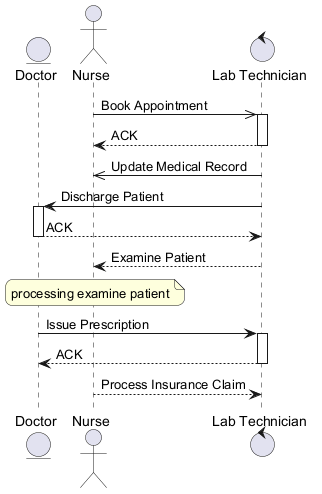

The diagram above was rendered by PlantUML. Its source (embedded in the PNG):
@startuml
skinparam backgroundColor #FFFFFF
skinparam roundCorner 15
entity "Doctor" as D
actor "Nurse" as N
control "Lab Technician" as LT
N ->> LT : Book Appointment
activate LT
LT --> N : ACK
deactivate LT
LT ->> N : Update Medical Record
LT -> D : Discharge Patient
activate D
D --> LT : ACK
deactivate D
LT --> N : Examine Patient
note over N : processing examine patient
D -> LT : Issue Prescription
activate LT
LT --> D : ACK
deactivate LT
N --> LT : Process Insurance Claim
@enduml